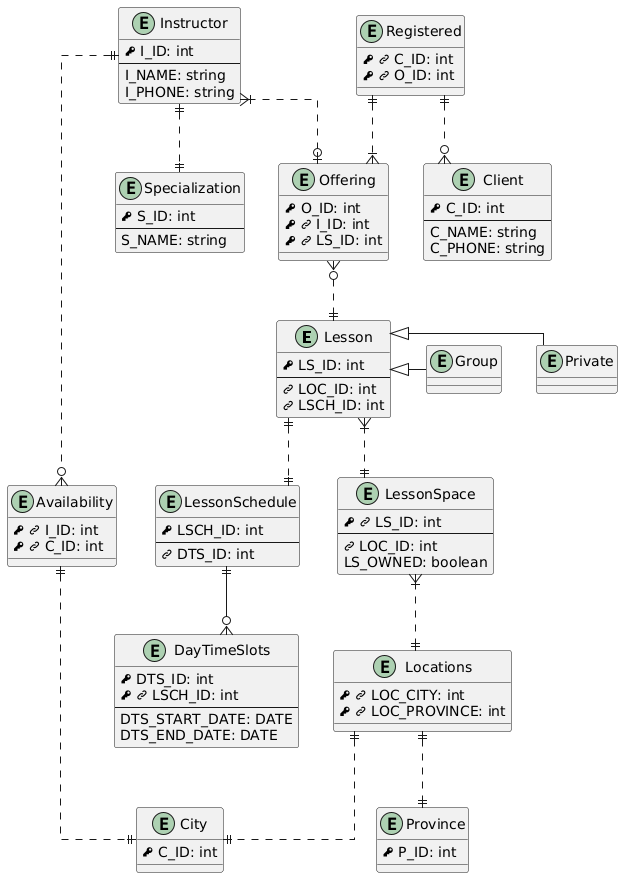

The diagram above was rendered by PlantUML. Its source (embedded in the PNG):
@startuml q2(crow)

skinparam linetype ortho

!define PK <&key>
!define FK <&link-intact>

entity Lesson {
    PK LS_ID: int
    --
    FK LOC_ID: int
    FK LSCH_ID: int
}

entity Private {}

entity Group {}

entity Locations {
    PK FK LOC_CITY: int
    PK FK LOC_PROVINCE: int
}

entity City {
    PK C_ID: int
}

entity Province {
    PK P_ID: int
}

entity LessonSpace {
    PK FK LS_ID: int
    --
    FK LOC_ID: int
    LS_OWNED: boolean
}

entity LessonSchedule {
    PK LSCH_ID: int
    --
    FK DTS_ID: int
}

entity Instructor {
    PK I_ID: int
    --
    I_NAME: string
    I_PHONE: string
}

entity Specialization {
    PK S_ID: int
    --
    S_NAME: string
}

entity Offering {
    PK O_ID: int
    PK FK I_ID: int
    PK FK LS_ID: int
}

entity Availability {
    PK FK I_ID: int
    PK FK C_ID: int
} 

entity Client {
    PK C_ID: int
    --
    C_NAME: string
    C_PHONE: string
}

entity Registered {
    PK FK C_ID: int
    PK FK O_ID: int
}

entity DayTimeSlots {
    PK DTS_ID: int
    PK FK LSCH_ID: int
    --
    DTS_START_DATE: DATE
    DTS_END_DATE: DATE
}

Lesson <|- Private
Lesson <|- Group

Lesson }|..|| LessonSpace
Lesson ||..|| LessonSchedule

LessonSchedule ||--o{ DayTimeSlots

LessonSpace }|..|| Locations

Locations ||..|| City
Locations ||..|| Province

Instructor ||..|| Specialization
Instructor ||..o{ Availability
Instructor }|..o| Offering

Availability ||..|| City

Offering }o..|| Lesson

Registered ||..|{ Offering
Registered ||..o{ Client

@enduml